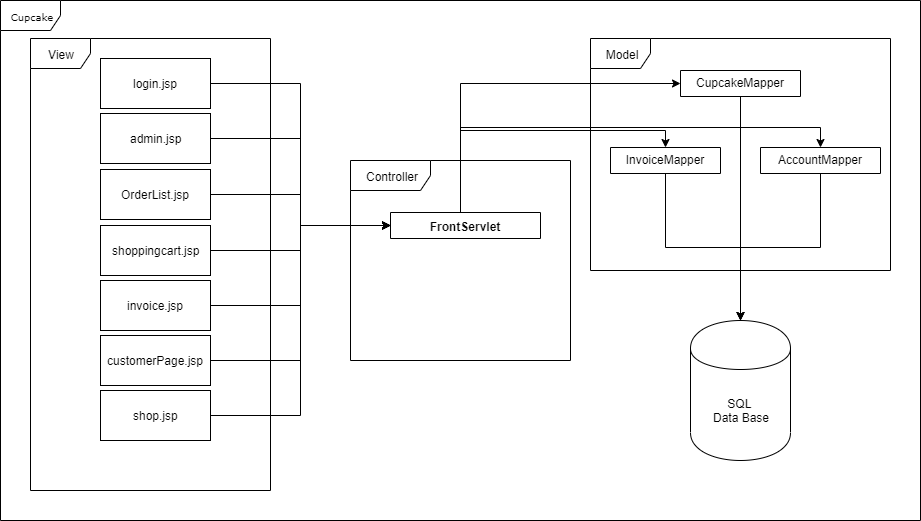

The diagram above was exported from draw.io. Its source (the exported page's mxGraphModel, read from the mxfile embedded in the PNG):
<mxGraphModel dx="1345" dy="771" grid="1" gridSize="10" guides="1" tooltips="1" connect="1" arrows="1" fold="1" page="1" pageScale="1" pageWidth="200" pageHeight="600" background="#ffffff" math="0" shadow="0">
  <root>
    <mxCell id="0" />
    <mxCell id="1" parent="0" />
    <mxCell id="J_JnEnCbStWJU3Smi2vb-38" value="Controller" style="shape=umlFrame;whiteSpace=wrap;html=1;width=80;height=30;" vertex="1" parent="1">
      <mxGeometry x="390" y="200" width="220" height="200" as="geometry" />
    </mxCell>
    <mxCell id="17acba5748e5396b-1" value="Cupcake" style="shape=umlFrame;whiteSpace=wrap;html=1;rounded=0;shadow=0;comic=0;labelBackgroundColor=none;strokeColor=#000000;strokeWidth=1;fillColor=#ffffff;fontFamily=Verdana;fontSize=10;fontColor=#000000;align=center;" parent="1" vertex="1">
      <mxGeometry x="40" y="40" width="920" height="520" as="geometry" />
    </mxCell>
    <mxCell id="J_JnEnCbStWJU3Smi2vb-23" style="edgeStyle=orthogonalEdgeStyle;rounded=0;orthogonalLoop=1;jettySize=auto;html=1;entryX=0;entryY=0.5;entryDx=0;entryDy=0;" edge="1" parent="1" target="J_JnEnCbStWJU3Smi2vb-13">
      <mxGeometry relative="1" as="geometry">
        <mxPoint x="520" y="212" as="sourcePoint" />
      </mxGeometry>
    </mxCell>
    <mxCell id="J_JnEnCbStWJU3Smi2vb-21" style="edgeStyle=orthogonalEdgeStyle;rounded=0;orthogonalLoop=1;jettySize=auto;html=1;entryX=0.5;entryY=0;entryDx=0;entryDy=0;" edge="1" parent="1" target="J_JnEnCbStWJU3Smi2vb-13">
      <mxGeometry relative="1" as="geometry">
        <mxPoint x="690" y="207" as="sourcePoint" />
      </mxGeometry>
    </mxCell>
    <mxCell id="J_JnEnCbStWJU3Smi2vb-28" style="edgeStyle=orthogonalEdgeStyle;rounded=0;orthogonalLoop=1;jettySize=auto;html=1;exitX=0.5;exitY=0;exitDx=0;exitDy=0;entryX=0.5;entryY=0;entryDx=0;entryDy=0;" edge="1" parent="1" target="J_JnEnCbStWJU3Smi2vb-5">
      <mxGeometry relative="1" as="geometry">
        <mxPoint x="220" y="90" as="sourcePoint" />
      </mxGeometry>
    </mxCell>
    <mxCell id="J_JnEnCbStWJU3Smi2vb-26" style="edgeStyle=orthogonalEdgeStyle;rounded=0;orthogonalLoop=1;jettySize=auto;html=1;entryX=0.993;entryY=0.115;entryDx=0;entryDy=0;entryPerimeter=0;" edge="1" parent="1" source="J_JnEnCbStWJU3Smi2vb-3">
      <mxGeometry relative="1" as="geometry">
        <mxPoint x="289" y="119" as="targetPoint" />
      </mxGeometry>
    </mxCell>
    <mxCell id="J_JnEnCbStWJU3Smi2vb-27" style="edgeStyle=orthogonalEdgeStyle;rounded=0;orthogonalLoop=1;jettySize=auto;html=1;" edge="1" parent="1" target="J_JnEnCbStWJU3Smi2vb-9">
      <mxGeometry relative="1" as="geometry">
        <mxPoint x="220" y="142" as="sourcePoint" />
      </mxGeometry>
    </mxCell>
    <mxCell id="J_JnEnCbStWJU3Smi2vb-57" style="edgeStyle=orthogonalEdgeStyle;rounded=0;orthogonalLoop=1;jettySize=auto;html=1;exitX=1;exitY=0.5;exitDx=0;exitDy=0;entryX=0;entryY=0.5;entryDx=0;entryDy=0;" edge="1" parent="1" source="J_JnEnCbStWJU3Smi2vb-33" target="J_JnEnCbStWJU3Smi2vb-50">
      <mxGeometry relative="1" as="geometry">
        <Array as="points">
          <mxPoint x="500" y="265" />
          <mxPoint x="500" y="123" />
        </Array>
      </mxGeometry>
    </mxCell>
    <mxCell id="J_JnEnCbStWJU3Smi2vb-58" style="edgeStyle=orthogonalEdgeStyle;rounded=0;orthogonalLoop=1;jettySize=auto;html=1;entryX=0.5;entryY=0;entryDx=0;entryDy=0;" edge="1" parent="1" source="J_JnEnCbStWJU3Smi2vb-33" target="J_JnEnCbStWJU3Smi2vb-42">
      <mxGeometry relative="1" as="geometry">
        <Array as="points">
          <mxPoint x="500" y="170" />
          <mxPoint x="705" y="170" />
        </Array>
      </mxGeometry>
    </mxCell>
    <mxCell id="J_JnEnCbStWJU3Smi2vb-59" style="edgeStyle=orthogonalEdgeStyle;rounded=0;orthogonalLoop=1;jettySize=auto;html=1;entryX=0.5;entryY=0;entryDx=0;entryDy=0;" edge="1" parent="1" source="J_JnEnCbStWJU3Smi2vb-33" target="J_JnEnCbStWJU3Smi2vb-46">
      <mxGeometry relative="1" as="geometry">
        <Array as="points">
          <mxPoint x="500" y="167" />
          <mxPoint x="860" y="167" />
        </Array>
      </mxGeometry>
    </mxCell>
    <mxCell id="J_JnEnCbStWJU3Smi2vb-33" value="FrontServlet" style="swimlane;fontStyle=1;align=center;verticalAlign=top;childLayout=stackLayout;horizontal=1;startSize=26;horizontalStack=0;resizeParent=1;resizeParentMax=0;resizeLast=0;collapsible=1;marginBottom=0;" vertex="1" collapsed="1" parent="1">
      <mxGeometry x="430" y="252" width="150" height="26" as="geometry">
        <mxRectangle x="420" y="252" width="160" height="86" as="alternateBounds" />
      </mxGeometry>
    </mxCell>
    <mxCell id="J_JnEnCbStWJU3Smi2vb-34" value="+ field: type" style="text;strokeColor=none;fillColor=none;align=left;verticalAlign=top;spacingLeft=4;spacingRight=4;overflow=hidden;rotatable=0;points=[[0,0.5],[1,0.5]];portConstraint=eastwest;" vertex="1" parent="J_JnEnCbStWJU3Smi2vb-33">
      <mxGeometry y="26" width="150" height="26" as="geometry" />
    </mxCell>
    <mxCell id="J_JnEnCbStWJU3Smi2vb-35" value="" style="line;strokeWidth=1;fillColor=none;align=left;verticalAlign=middle;spacingTop=-1;spacingLeft=3;spacingRight=3;rotatable=0;labelPosition=right;points=[];portConstraint=eastwest;" vertex="1" parent="J_JnEnCbStWJU3Smi2vb-33">
      <mxGeometry y="52" width="150" height="8" as="geometry" />
    </mxCell>
    <mxCell id="J_JnEnCbStWJU3Smi2vb-36" value="+ method(type): type" style="text;strokeColor=none;fillColor=none;align=left;verticalAlign=top;spacingLeft=4;spacingRight=4;overflow=hidden;rotatable=0;points=[[0,0.5],[1,0.5]];portConstraint=eastwest;" vertex="1" parent="J_JnEnCbStWJU3Smi2vb-33">
      <mxGeometry y="60" width="150" height="26" as="geometry" />
    </mxCell>
    <mxCell id="J_JnEnCbStWJU3Smi2vb-39" value="View" style="shape=umlFrame;whiteSpace=wrap;html=1;" vertex="1" parent="1">
      <mxGeometry x="70" y="78" width="240" height="452" as="geometry" />
    </mxCell>
    <mxCell id="J_JnEnCbStWJU3Smi2vb-40" value="Model" style="shape=umlFrame;whiteSpace=wrap;html=1;" vertex="1" parent="1">
      <mxGeometry x="630" y="78" width="300" height="232" as="geometry" />
    </mxCell>
    <mxCell id="J_JnEnCbStWJU3Smi2vb-41" value="SQL &lt;br&gt;Data Base" style="shape=cylinder;whiteSpace=wrap;html=1;boundedLbl=1;backgroundOutline=1;" vertex="1" parent="1">
      <mxGeometry x="730" y="360" width="100" height="140" as="geometry" />
    </mxCell>
    <mxCell id="J_JnEnCbStWJU3Smi2vb-54" style="edgeStyle=orthogonalEdgeStyle;rounded=0;orthogonalLoop=1;jettySize=auto;html=1;" edge="1" parent="1" source="J_JnEnCbStWJU3Smi2vb-42" target="J_JnEnCbStWJU3Smi2vb-41">
      <mxGeometry relative="1" as="geometry" />
    </mxCell>
    <mxCell id="J_JnEnCbStWJU3Smi2vb-42" value="InvoiceMapper" style="swimlane;fontStyle=0;childLayout=stackLayout;horizontal=1;startSize=26;fillColor=none;horizontalStack=0;resizeParent=1;resizeParentMax=0;resizeLast=0;collapsible=1;marginBottom=0;" vertex="1" collapsed="1" parent="1">
      <mxGeometry x="650" y="187" width="110" height="26" as="geometry">
        <mxRectangle x="650" y="200" width="100" height="52" as="alternateBounds" />
      </mxGeometry>
    </mxCell>
    <mxCell id="J_JnEnCbStWJU3Smi2vb-43" value="+ field: type" style="text;strokeColor=none;fillColor=none;align=left;verticalAlign=top;spacingLeft=4;spacingRight=4;overflow=hidden;rotatable=0;points=[[0,0.5],[1,0.5]];portConstraint=eastwest;" vertex="1" parent="J_JnEnCbStWJU3Smi2vb-42">
      <mxGeometry y="26" width="110" height="26" as="geometry" />
    </mxCell>
    <mxCell id="J_JnEnCbStWJU3Smi2vb-55" style="edgeStyle=orthogonalEdgeStyle;rounded=0;orthogonalLoop=1;jettySize=auto;html=1;exitX=0.5;exitY=1;exitDx=0;exitDy=0;" edge="1" parent="1" source="J_JnEnCbStWJU3Smi2vb-46">
      <mxGeometry relative="1" as="geometry">
        <mxPoint x="780" y="360" as="targetPoint" />
      </mxGeometry>
    </mxCell>
    <mxCell id="J_JnEnCbStWJU3Smi2vb-46" value="AccountMapper" style="swimlane;fontStyle=0;childLayout=stackLayout;horizontal=1;startSize=26;fillColor=none;horizontalStack=0;resizeParent=1;resizeParentMax=0;resizeLast=0;collapsible=1;marginBottom=0;direction=east;" vertex="1" collapsed="1" parent="1">
      <mxGeometry x="800" y="187" width="120" height="26" as="geometry">
        <mxRectangle x="810" y="200" width="95" height="52" as="alternateBounds" />
      </mxGeometry>
    </mxCell>
    <mxCell id="J_JnEnCbStWJU3Smi2vb-47" value="+ field: type" style="text;strokeColor=none;fillColor=none;align=left;verticalAlign=top;spacingLeft=4;spacingRight=4;overflow=hidden;rotatable=0;points=[[0,0.5],[1,0.5]];portConstraint=eastwest;" vertex="1" parent="J_JnEnCbStWJU3Smi2vb-46">
      <mxGeometry y="26" width="120" height="26" as="geometry" />
    </mxCell>
    <mxCell id="J_JnEnCbStWJU3Smi2vb-56" style="edgeStyle=orthogonalEdgeStyle;rounded=0;orthogonalLoop=1;jettySize=auto;html=1;" edge="1" parent="1" source="J_JnEnCbStWJU3Smi2vb-50" target="J_JnEnCbStWJU3Smi2vb-41">
      <mxGeometry relative="1" as="geometry" />
    </mxCell>
    <mxCell id="J_JnEnCbStWJU3Smi2vb-50" value="CupcakeMapper" style="swimlane;fontStyle=0;childLayout=stackLayout;horizontal=1;startSize=26;fillColor=none;horizontalStack=0;resizeParent=1;resizeParentMax=0;resizeLast=0;collapsible=1;marginBottom=0;" vertex="1" collapsed="1" parent="1">
      <mxGeometry x="720" y="110" width="120" height="26" as="geometry">
        <mxRectangle x="780" y="90" width="140" height="104" as="alternateBounds" />
      </mxGeometry>
    </mxCell>
    <mxCell id="J_JnEnCbStWJU3Smi2vb-51" value="+ field: type" style="text;strokeColor=none;fillColor=none;align=left;verticalAlign=top;spacingLeft=4;spacingRight=4;overflow=hidden;rotatable=0;points=[[0,0.5],[1,0.5]];portConstraint=eastwest;" vertex="1" parent="J_JnEnCbStWJU3Smi2vb-50">
      <mxGeometry y="26" width="120" height="26" as="geometry" />
    </mxCell>
    <mxCell id="J_JnEnCbStWJU3Smi2vb-52" value="+ field: type" style="text;strokeColor=none;fillColor=none;align=left;verticalAlign=top;spacingLeft=4;spacingRight=4;overflow=hidden;rotatable=0;points=[[0,0.5],[1,0.5]];portConstraint=eastwest;" vertex="1" parent="J_JnEnCbStWJU3Smi2vb-50">
      <mxGeometry y="52" width="120" height="26" as="geometry" />
    </mxCell>
    <mxCell id="J_JnEnCbStWJU3Smi2vb-53" value="+ field: type" style="text;strokeColor=none;fillColor=none;align=left;verticalAlign=top;spacingLeft=4;spacingRight=4;overflow=hidden;rotatable=0;points=[[0,0.5],[1,0.5]];portConstraint=eastwest;" vertex="1" parent="J_JnEnCbStWJU3Smi2vb-50">
      <mxGeometry y="78" width="120" height="26" as="geometry" />
    </mxCell>
    <mxCell id="J_JnEnCbStWJU3Smi2vb-67" style="edgeStyle=orthogonalEdgeStyle;rounded=0;orthogonalLoop=1;jettySize=auto;html=1;exitX=1;exitY=0.5;exitDx=0;exitDy=0;entryX=0;entryY=0.5;entryDx=0;entryDy=0;" edge="1" parent="1" source="J_JnEnCbStWJU3Smi2vb-60" target="J_JnEnCbStWJU3Smi2vb-33">
      <mxGeometry relative="1" as="geometry" />
    </mxCell>
    <mxCell id="J_JnEnCbStWJU3Smi2vb-60" value="login.jsp" style="html=1;" vertex="1" parent="1">
      <mxGeometry x="140" y="98" width="110" height="50" as="geometry" />
    </mxCell>
    <mxCell id="J_JnEnCbStWJU3Smi2vb-69" style="edgeStyle=orthogonalEdgeStyle;rounded=0;orthogonalLoop=1;jettySize=auto;html=1;entryX=0;entryY=0.5;entryDx=0;entryDy=0;" edge="1" parent="1" source="J_JnEnCbStWJU3Smi2vb-61" target="J_JnEnCbStWJU3Smi2vb-33">
      <mxGeometry relative="1" as="geometry" />
    </mxCell>
    <mxCell id="J_JnEnCbStWJU3Smi2vb-61" value="admin.jsp" style="html=1;" vertex="1" parent="1">
      <mxGeometry x="140" y="153" width="110" height="50" as="geometry" />
    </mxCell>
    <mxCell id="J_JnEnCbStWJU3Smi2vb-71" style="edgeStyle=orthogonalEdgeStyle;rounded=0;orthogonalLoop=1;jettySize=auto;html=1;entryX=0;entryY=0.5;entryDx=0;entryDy=0;" edge="1" parent="1" source="J_JnEnCbStWJU3Smi2vb-62" target="J_JnEnCbStWJU3Smi2vb-33">
      <mxGeometry relative="1" as="geometry" />
    </mxCell>
    <mxCell id="J_JnEnCbStWJU3Smi2vb-62" value="shoppingcart.jsp" style="html=1;" vertex="1" parent="1">
      <mxGeometry x="140" y="265" width="110" height="50" as="geometry" />
    </mxCell>
    <mxCell id="J_JnEnCbStWJU3Smi2vb-70" style="edgeStyle=orthogonalEdgeStyle;rounded=0;orthogonalLoop=1;jettySize=auto;html=1;entryX=0;entryY=0.5;entryDx=0;entryDy=0;" edge="1" parent="1" source="J_JnEnCbStWJU3Smi2vb-63" target="J_JnEnCbStWJU3Smi2vb-33">
      <mxGeometry relative="1" as="geometry" />
    </mxCell>
    <mxCell id="J_JnEnCbStWJU3Smi2vb-63" value="OrderList.jsp" style="html=1;" vertex="1" parent="1">
      <mxGeometry x="140" y="209" width="110" height="50" as="geometry" />
    </mxCell>
    <mxCell id="J_JnEnCbStWJU3Smi2vb-74" style="edgeStyle=orthogonalEdgeStyle;rounded=0;orthogonalLoop=1;jettySize=auto;html=1;entryX=0;entryY=0.5;entryDx=0;entryDy=0;" edge="1" parent="1" source="J_JnEnCbStWJU3Smi2vb-64" target="J_JnEnCbStWJU3Smi2vb-33">
      <mxGeometry relative="1" as="geometry" />
    </mxCell>
    <mxCell id="J_JnEnCbStWJU3Smi2vb-64" value="shop.jsp" style="html=1;" vertex="1" parent="1">
      <mxGeometry x="140" y="430" width="110" height="50" as="geometry" />
    </mxCell>
    <mxCell id="J_JnEnCbStWJU3Smi2vb-73" style="edgeStyle=orthogonalEdgeStyle;rounded=0;orthogonalLoop=1;jettySize=auto;html=1;entryX=0;entryY=0.5;entryDx=0;entryDy=0;" edge="1" parent="1" source="J_JnEnCbStWJU3Smi2vb-65" target="J_JnEnCbStWJU3Smi2vb-33">
      <mxGeometry relative="1" as="geometry" />
    </mxCell>
    <mxCell id="J_JnEnCbStWJU3Smi2vb-65" value="customerPage.jsp" style="html=1;" vertex="1" parent="1">
      <mxGeometry x="140" y="375" width="110" height="50" as="geometry" />
    </mxCell>
    <mxCell id="J_JnEnCbStWJU3Smi2vb-72" style="edgeStyle=orthogonalEdgeStyle;rounded=0;orthogonalLoop=1;jettySize=auto;html=1;entryX=0;entryY=0.5;entryDx=0;entryDy=0;" edge="1" parent="1" source="J_JnEnCbStWJU3Smi2vb-66" target="J_JnEnCbStWJU3Smi2vb-33">
      <mxGeometry relative="1" as="geometry" />
    </mxCell>
    <mxCell id="J_JnEnCbStWJU3Smi2vb-66" value="invoice.jsp" style="html=1;" vertex="1" parent="1">
      <mxGeometry x="140" y="320" width="110" height="50" as="geometry" />
    </mxCell>
  </root>
</mxGraphModel>